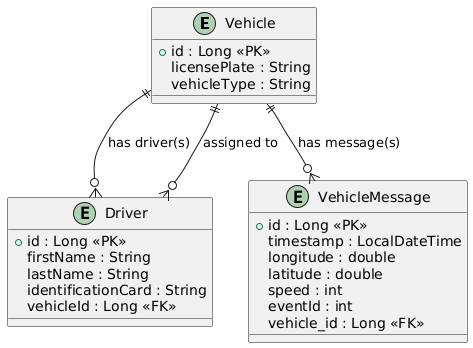

The diagram above was rendered by PlantUML. Its source (embedded in the PNG):
@startuml
entity "Vehicle" {
  + id : Long <<PK>>
  licensePlate : String
  vehicleType : String
}

entity "Driver" {
  + id : Long <<PK>>
  firstName : String
  lastName : String
  identificationCard : String
  vehicleId : Long <<FK>>
}

entity "VehicleMessage" {
  + id : Long <<PK>>
  timestamp : LocalDateTime
  longitude : double
  latitude : double
  speed : int
  eventId : int
  vehicle_id : Long <<FK>>
}

Vehicle ||--o{ Driver : "has driver(s)"
Driver }o--|| Vehicle : "assigned to"

Vehicle ||--o{ VehicleMessage : "has message(s)"
@enduml